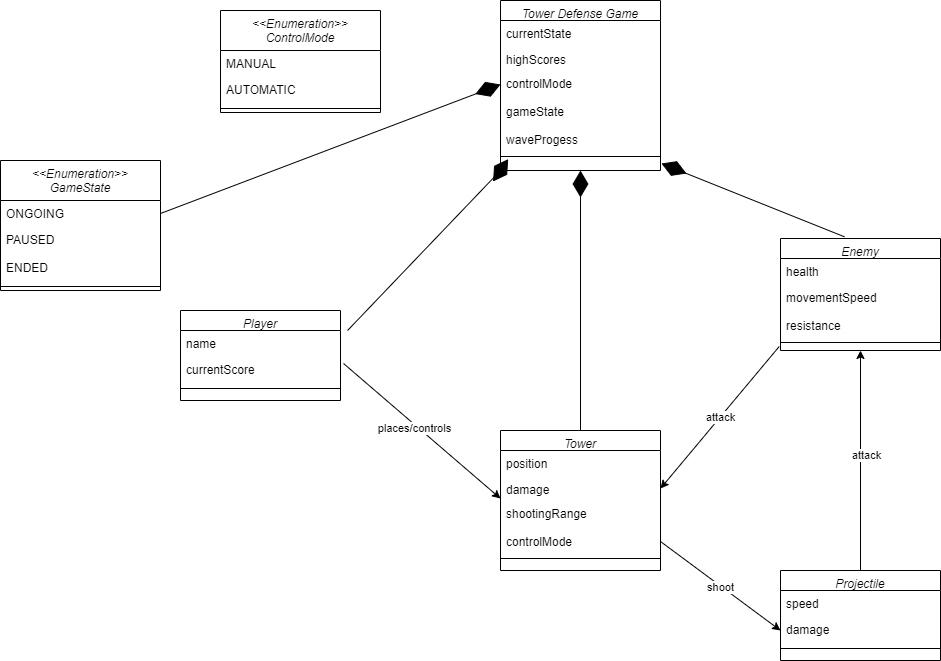

The diagram above was exported from draw.io. Its source (the exported page's mxGraphModel, read from the mxfile embedded in the PNG):
<mxGraphModel dx="2913" dy="662" grid="1" gridSize="10" guides="1" tooltips="1" connect="1" arrows="1" fold="1" page="1" pageScale="1" pageWidth="827" pageHeight="1169" math="0" shadow="0">
  <root>
    <mxCell id="WIyWlLk6GJQsqaUBKTNV-0" />
    <mxCell id="WIyWlLk6GJQsqaUBKTNV-1" parent="WIyWlLk6GJQsqaUBKTNV-0" />
    <mxCell id="qzUQeWGxuXJkhdj08BrN-0" value="Tower Defense Game" style="swimlane;fontStyle=2;align=center;verticalAlign=top;childLayout=stackLayout;horizontal=1;startSize=20;horizontalStack=0;resizeParent=1;resizeLast=0;collapsible=1;marginBottom=0;rounded=0;shadow=0;strokeWidth=1;" parent="WIyWlLk6GJQsqaUBKTNV-1" vertex="1">
      <mxGeometry x="-460" y="20" width="160" height="170" as="geometry">
        <mxRectangle x="230" y="140" width="160" height="26" as="alternateBounds" />
      </mxGeometry>
    </mxCell>
    <mxCell id="qzUQeWGxuXJkhdj08BrN-1" value="currentState" style="text;align=left;verticalAlign=top;spacingLeft=4;spacingRight=4;overflow=hidden;rotatable=0;points=[[0,0.5],[1,0.5]];portConstraint=eastwest;" parent="qzUQeWGxuXJkhdj08BrN-0" vertex="1">
      <mxGeometry y="20" width="160" height="26" as="geometry" />
    </mxCell>
    <mxCell id="qzUQeWGxuXJkhdj08BrN-80" value="highScores" style="text;align=left;verticalAlign=top;spacingLeft=4;spacingRight=4;overflow=hidden;rotatable=0;points=[[0,0.5],[1,0.5]];portConstraint=eastwest;rounded=0;shadow=0;html=0;" parent="qzUQeWGxuXJkhdj08BrN-0" vertex="1">
      <mxGeometry y="46" width="160" height="24" as="geometry" />
    </mxCell>
    <mxCell id="qzUQeWGxuXJkhdj08BrN-2" value="controlMode" style="text;align=left;verticalAlign=top;spacingLeft=4;spacingRight=4;overflow=hidden;rotatable=0;points=[[0,0.5],[1,0.5]];portConstraint=eastwest;rounded=0;shadow=0;html=0;" parent="qzUQeWGxuXJkhdj08BrN-0" vertex="1">
      <mxGeometry y="70" width="160" height="28" as="geometry" />
    </mxCell>
    <mxCell id="qzUQeWGxuXJkhdj08BrN-93" value="gameState" style="text;align=left;verticalAlign=top;spacingLeft=4;spacingRight=4;overflow=hidden;rotatable=0;points=[[0,0.5],[1,0.5]];portConstraint=eastwest;rounded=0;shadow=0;html=0;" parent="qzUQeWGxuXJkhdj08BrN-0" vertex="1">
      <mxGeometry y="98" width="160" height="28" as="geometry" />
    </mxCell>
    <mxCell id="qzUQeWGxuXJkhdj08BrN-9" value="waveProgess" style="text;align=left;verticalAlign=top;spacingLeft=4;spacingRight=4;overflow=hidden;rotatable=0;points=[[0,0.5],[1,0.5]];portConstraint=eastwest;rounded=0;shadow=0;html=0;" parent="qzUQeWGxuXJkhdj08BrN-0" vertex="1">
      <mxGeometry y="126" width="160" height="26" as="geometry" />
    </mxCell>
    <mxCell id="qzUQeWGxuXJkhdj08BrN-4" value="" style="line;html=1;strokeWidth=1;align=left;verticalAlign=middle;spacingTop=-1;spacingLeft=3;spacingRight=3;rotatable=0;labelPosition=right;points=[];portConstraint=eastwest;" parent="qzUQeWGxuXJkhdj08BrN-0" vertex="1">
      <mxGeometry y="152" width="160" height="8" as="geometry" />
    </mxCell>
    <mxCell id="qzUQeWGxuXJkhdj08BrN-11" value="Player" style="swimlane;fontStyle=2;align=center;verticalAlign=top;childLayout=stackLayout;horizontal=1;startSize=20;horizontalStack=0;resizeParent=1;resizeLast=0;collapsible=1;marginBottom=0;rounded=0;shadow=0;strokeWidth=1;" parent="WIyWlLk6GJQsqaUBKTNV-1" vertex="1">
      <mxGeometry x="-780" y="330" width="160" height="90" as="geometry">
        <mxRectangle x="230" y="140" width="160" height="26" as="alternateBounds" />
      </mxGeometry>
    </mxCell>
    <mxCell id="qzUQeWGxuXJkhdj08BrN-12" value="name" style="text;align=left;verticalAlign=top;spacingLeft=4;spacingRight=4;overflow=hidden;rotatable=0;points=[[0,0.5],[1,0.5]];portConstraint=eastwest;" parent="qzUQeWGxuXJkhdj08BrN-11" vertex="1">
      <mxGeometry y="20" width="160" height="26" as="geometry" />
    </mxCell>
    <mxCell id="qzUQeWGxuXJkhdj08BrN-13" value="currentScore" style="text;align=left;verticalAlign=top;spacingLeft=4;spacingRight=4;overflow=hidden;rotatable=0;points=[[0,0.5],[1,0.5]];portConstraint=eastwest;rounded=0;shadow=0;html=0;" parent="qzUQeWGxuXJkhdj08BrN-11" vertex="1">
      <mxGeometry y="46" width="160" height="28" as="geometry" />
    </mxCell>
    <mxCell id="qzUQeWGxuXJkhdj08BrN-15" value="" style="line;html=1;strokeWidth=1;align=left;verticalAlign=middle;spacingTop=-1;spacingLeft=3;spacingRight=3;rotatable=0;labelPosition=right;points=[];portConstraint=eastwest;" parent="qzUQeWGxuXJkhdj08BrN-11" vertex="1">
      <mxGeometry y="74" width="160" height="8" as="geometry" />
    </mxCell>
    <mxCell id="qzUQeWGxuXJkhdj08BrN-21" value="Tower" style="swimlane;fontStyle=2;align=center;verticalAlign=top;childLayout=stackLayout;horizontal=1;startSize=20;horizontalStack=0;resizeParent=1;resizeLast=0;collapsible=1;marginBottom=0;rounded=0;shadow=0;strokeWidth=1;" parent="WIyWlLk6GJQsqaUBKTNV-1" vertex="1">
      <mxGeometry x="-460" y="450" width="160" height="140" as="geometry">
        <mxRectangle x="230" y="140" width="160" height="26" as="alternateBounds" />
      </mxGeometry>
    </mxCell>
    <mxCell id="qzUQeWGxuXJkhdj08BrN-22" value="position" style="text;align=left;verticalAlign=top;spacingLeft=4;spacingRight=4;overflow=hidden;rotatable=0;points=[[0,0.5],[1,0.5]];portConstraint=eastwest;" parent="qzUQeWGxuXJkhdj08BrN-21" vertex="1">
      <mxGeometry y="20" width="160" height="26" as="geometry" />
    </mxCell>
    <mxCell id="qzUQeWGxuXJkhdj08BrN-23" value="damage" style="text;align=left;verticalAlign=top;spacingLeft=4;spacingRight=4;overflow=hidden;rotatable=0;points=[[0,0.5],[1,0.5]];portConstraint=eastwest;rounded=0;shadow=0;html=0;" parent="qzUQeWGxuXJkhdj08BrN-21" vertex="1">
      <mxGeometry y="46" width="160" height="24" as="geometry" />
    </mxCell>
    <mxCell id="qzUQeWGxuXJkhdj08BrN-41" value="shootingRange" style="text;align=left;verticalAlign=top;spacingLeft=4;spacingRight=4;overflow=hidden;rotatable=0;points=[[0,0.5],[1,0.5]];portConstraint=eastwest;rounded=0;shadow=0;html=0;" parent="qzUQeWGxuXJkhdj08BrN-21" vertex="1">
      <mxGeometry y="70" width="160" height="28" as="geometry" />
    </mxCell>
    <mxCell id="qzUQeWGxuXJkhdj08BrN-24" value="controlMode" style="text;align=left;verticalAlign=top;spacingLeft=4;spacingRight=4;overflow=hidden;rotatable=0;points=[[0,0.5],[1,0.5]];portConstraint=eastwest;rounded=0;shadow=0;html=0;" parent="qzUQeWGxuXJkhdj08BrN-21" vertex="1">
      <mxGeometry y="98" width="160" height="26" as="geometry" />
    </mxCell>
    <mxCell id="qzUQeWGxuXJkhdj08BrN-25" value="" style="line;html=1;strokeWidth=1;align=left;verticalAlign=middle;spacingTop=-1;spacingLeft=3;spacingRight=3;rotatable=0;labelPosition=right;points=[];portConstraint=eastwest;" parent="qzUQeWGxuXJkhdj08BrN-21" vertex="1">
      <mxGeometry y="124" width="160" height="8" as="geometry" />
    </mxCell>
    <mxCell id="qzUQeWGxuXJkhdj08BrN-42" value="Enemy" style="swimlane;fontStyle=2;align=center;verticalAlign=top;childLayout=stackLayout;horizontal=1;startSize=20;horizontalStack=0;resizeParent=1;resizeLast=0;collapsible=1;marginBottom=0;rounded=0;shadow=0;strokeWidth=1;" parent="WIyWlLk6GJQsqaUBKTNV-1" vertex="1">
      <mxGeometry x="-180" y="258" width="160" height="112" as="geometry">
        <mxRectangle x="230" y="140" width="160" height="26" as="alternateBounds" />
      </mxGeometry>
    </mxCell>
    <mxCell id="qzUQeWGxuXJkhdj08BrN-43" value="health" style="text;align=left;verticalAlign=top;spacingLeft=4;spacingRight=4;overflow=hidden;rotatable=0;points=[[0,0.5],[1,0.5]];portConstraint=eastwest;" parent="qzUQeWGxuXJkhdj08BrN-42" vertex="1">
      <mxGeometry y="20" width="160" height="26" as="geometry" />
    </mxCell>
    <mxCell id="qzUQeWGxuXJkhdj08BrN-44" value="movementSpeed" style="text;align=left;verticalAlign=top;spacingLeft=4;spacingRight=4;overflow=hidden;rotatable=0;points=[[0,0.5],[1,0.5]];portConstraint=eastwest;rounded=0;shadow=0;html=0;" parent="qzUQeWGxuXJkhdj08BrN-42" vertex="1">
      <mxGeometry y="46" width="160" height="28" as="geometry" />
    </mxCell>
    <mxCell id="qzUQeWGxuXJkhdj08BrN-45" value="resistance" style="text;align=left;verticalAlign=top;spacingLeft=4;spacingRight=4;overflow=hidden;rotatable=0;points=[[0,0.5],[1,0.5]];portConstraint=eastwest;rounded=0;shadow=0;html=0;" parent="qzUQeWGxuXJkhdj08BrN-42" vertex="1">
      <mxGeometry y="74" width="160" height="26" as="geometry" />
    </mxCell>
    <mxCell id="qzUQeWGxuXJkhdj08BrN-46" value="" style="line;html=1;strokeWidth=1;align=left;verticalAlign=middle;spacingTop=-1;spacingLeft=3;spacingRight=3;rotatable=0;labelPosition=right;points=[];portConstraint=eastwest;" parent="qzUQeWGxuXJkhdj08BrN-42" vertex="1">
      <mxGeometry y="100" width="160" height="8" as="geometry" />
    </mxCell>
    <mxCell id="qzUQeWGxuXJkhdj08BrN-52" value="Projectile" style="swimlane;fontStyle=2;align=center;verticalAlign=top;childLayout=stackLayout;horizontal=1;startSize=20;horizontalStack=0;resizeParent=1;resizeLast=0;collapsible=1;marginBottom=0;rounded=0;shadow=0;strokeWidth=1;" parent="WIyWlLk6GJQsqaUBKTNV-1" vertex="1">
      <mxGeometry x="-180" y="590" width="160" height="90" as="geometry">
        <mxRectangle x="230" y="140" width="160" height="26" as="alternateBounds" />
      </mxGeometry>
    </mxCell>
    <mxCell id="qzUQeWGxuXJkhdj08BrN-53" value="speed" style="text;align=left;verticalAlign=top;spacingLeft=4;spacingRight=4;overflow=hidden;rotatable=0;points=[[0,0.5],[1,0.5]];portConstraint=eastwest;" parent="qzUQeWGxuXJkhdj08BrN-52" vertex="1">
      <mxGeometry y="20" width="160" height="26" as="geometry" />
    </mxCell>
    <mxCell id="qzUQeWGxuXJkhdj08BrN-54" value="damage" style="text;align=left;verticalAlign=top;spacingLeft=4;spacingRight=4;overflow=hidden;rotatable=0;points=[[0,0.5],[1,0.5]];portConstraint=eastwest;rounded=0;shadow=0;html=0;" parent="qzUQeWGxuXJkhdj08BrN-52" vertex="1">
      <mxGeometry y="46" width="160" height="28" as="geometry" />
    </mxCell>
    <mxCell id="qzUQeWGxuXJkhdj08BrN-56" value="" style="line;html=1;strokeWidth=1;align=left;verticalAlign=middle;spacingTop=-1;spacingLeft=3;spacingRight=3;rotatable=0;labelPosition=right;points=[];portConstraint=eastwest;" parent="qzUQeWGxuXJkhdj08BrN-52" vertex="1">
      <mxGeometry y="74" width="160" height="8" as="geometry" />
    </mxCell>
    <mxCell id="qzUQeWGxuXJkhdj08BrN-61" value="" style="endArrow=classic;html=1;rounded=0;entryX=0;entryY=-0.071;entryDx=0;entryDy=0;exitX=1.019;exitY=0.25;exitDx=0;exitDy=0;exitPerimeter=0;entryPerimeter=0;" parent="WIyWlLk6GJQsqaUBKTNV-1" source="qzUQeWGxuXJkhdj08BrN-13" target="qzUQeWGxuXJkhdj08BrN-41" edge="1">
      <mxGeometry width="50" height="50" relative="1" as="geometry">
        <mxPoint x="-180" y="320" as="sourcePoint" />
        <mxPoint x="-130" y="270" as="targetPoint" />
        <Array as="points" />
      </mxGeometry>
    </mxCell>
    <mxCell id="qzUQeWGxuXJkhdj08BrN-67" value="places/controls" style="edgeLabel;html=1;align=center;verticalAlign=middle;resizable=0;points=[];" parent="qzUQeWGxuXJkhdj08BrN-61" connectable="0" vertex="1">
      <mxGeometry x="-0.0812" y="-3" relative="1" as="geometry">
        <mxPoint as="offset" />
      </mxGeometry>
    </mxCell>
    <mxCell id="qzUQeWGxuXJkhdj08BrN-63" value="" style="endArrow=diamondThin;endFill=1;endSize=24;html=1;rounded=0;entryX=1.006;entryY=0.125;entryDx=0;entryDy=0;entryPerimeter=0;exitX=0.4;exitY=-0.015;exitDx=0;exitDy=0;exitPerimeter=0;" parent="WIyWlLk6GJQsqaUBKTNV-1" source="qzUQeWGxuXJkhdj08BrN-42" edge="1">
      <mxGeometry width="160" relative="1" as="geometry">
        <mxPoint x="-240" y="300" as="sourcePoint" />
        <mxPoint x="-299.03999999999996" y="183" as="targetPoint" />
      </mxGeometry>
    </mxCell>
    <mxCell id="qzUQeWGxuXJkhdj08BrN-65" value="" style="line;strokeWidth=1;fillColor=none;align=left;verticalAlign=middle;spacingTop=-1;spacingLeft=3;spacingRight=3;rotatable=0;labelPosition=right;points=[];portConstraint=eastwest;strokeColor=inherit;" parent="WIyWlLk6GJQsqaUBKTNV-1" vertex="1">
      <mxGeometry x="-180" y="390" height="8" as="geometry" />
    </mxCell>
    <mxCell id="qzUQeWGxuXJkhdj08BrN-68" value="&lt;&lt;Enumeration&gt;&gt;&#10;GameState" style="swimlane;fontStyle=2;align=center;verticalAlign=top;childLayout=stackLayout;horizontal=1;startSize=40;horizontalStack=0;resizeParent=1;resizeLast=0;collapsible=1;marginBottom=0;rounded=0;shadow=0;strokeWidth=1;" parent="WIyWlLk6GJQsqaUBKTNV-1" vertex="1">
      <mxGeometry x="-960" y="180" width="160" height="130" as="geometry">
        <mxRectangle x="230" y="140" width="160" height="26" as="alternateBounds" />
      </mxGeometry>
    </mxCell>
    <mxCell id="qzUQeWGxuXJkhdj08BrN-69" value="ONGOING" style="text;align=left;verticalAlign=top;spacingLeft=4;spacingRight=4;overflow=hidden;rotatable=0;points=[[0,0.5],[1,0.5]];portConstraint=eastwest;" parent="qzUQeWGxuXJkhdj08BrN-68" vertex="1">
      <mxGeometry y="40" width="160" height="26" as="geometry" />
    </mxCell>
    <mxCell id="qzUQeWGxuXJkhdj08BrN-70" value="PAUSED" style="text;align=left;verticalAlign=top;spacingLeft=4;spacingRight=4;overflow=hidden;rotatable=0;points=[[0,0.5],[1,0.5]];portConstraint=eastwest;rounded=0;shadow=0;html=0;" parent="qzUQeWGxuXJkhdj08BrN-68" vertex="1">
      <mxGeometry y="66" width="160" height="28" as="geometry" />
    </mxCell>
    <mxCell id="qzUQeWGxuXJkhdj08BrN-74" value="ENDED" style="text;align=left;verticalAlign=top;spacingLeft=4;spacingRight=4;overflow=hidden;rotatable=0;points=[[0,0.5],[1,0.5]];portConstraint=eastwest;rounded=0;shadow=0;html=0;" parent="qzUQeWGxuXJkhdj08BrN-68" vertex="1">
      <mxGeometry y="94" width="160" height="28" as="geometry" />
    </mxCell>
    <mxCell id="qzUQeWGxuXJkhdj08BrN-71" value="" style="line;html=1;strokeWidth=1;align=left;verticalAlign=middle;spacingTop=-1;spacingLeft=3;spacingRight=3;rotatable=0;labelPosition=right;points=[];portConstraint=eastwest;" parent="qzUQeWGxuXJkhdj08BrN-68" vertex="1">
      <mxGeometry y="122" width="160" height="8" as="geometry" />
    </mxCell>
    <mxCell id="qzUQeWGxuXJkhdj08BrN-75" value="&lt;&lt;Enumeration&gt;&gt;&#10;ControlMode" style="swimlane;fontStyle=2;align=center;verticalAlign=top;childLayout=stackLayout;horizontal=1;startSize=40;horizontalStack=0;resizeParent=1;resizeLast=0;collapsible=1;marginBottom=0;rounded=0;shadow=0;strokeWidth=1;" parent="WIyWlLk6GJQsqaUBKTNV-1" vertex="1">
      <mxGeometry x="-740" y="30" width="160" height="102" as="geometry">
        <mxRectangle x="230" y="140" width="160" height="26" as="alternateBounds" />
      </mxGeometry>
    </mxCell>
    <mxCell id="qzUQeWGxuXJkhdj08BrN-76" value="MANUAL" style="text;align=left;verticalAlign=top;spacingLeft=4;spacingRight=4;overflow=hidden;rotatable=0;points=[[0,0.5],[1,0.5]];portConstraint=eastwest;" parent="qzUQeWGxuXJkhdj08BrN-75" vertex="1">
      <mxGeometry y="40" width="160" height="26" as="geometry" />
    </mxCell>
    <mxCell id="qzUQeWGxuXJkhdj08BrN-77" value="AUTOMATIC" style="text;align=left;verticalAlign=top;spacingLeft=4;spacingRight=4;overflow=hidden;rotatable=0;points=[[0,0.5],[1,0.5]];portConstraint=eastwest;rounded=0;shadow=0;html=0;" parent="qzUQeWGxuXJkhdj08BrN-75" vertex="1">
      <mxGeometry y="66" width="160" height="28" as="geometry" />
    </mxCell>
    <mxCell id="qzUQeWGxuXJkhdj08BrN-79" value="" style="line;html=1;strokeWidth=1;align=left;verticalAlign=middle;spacingTop=-1;spacingLeft=3;spacingRight=3;rotatable=0;labelPosition=right;points=[];portConstraint=eastwest;" parent="qzUQeWGxuXJkhdj08BrN-75" vertex="1">
      <mxGeometry y="94" width="160" height="8" as="geometry" />
    </mxCell>
    <mxCell id="qzUQeWGxuXJkhdj08BrN-87" value="" style="endArrow=classic;html=1;rounded=0;entryX=0;entryY=0.5;entryDx=0;entryDy=0;exitX=1;exitY=0.5;exitDx=0;exitDy=0;" parent="WIyWlLk6GJQsqaUBKTNV-1" source="qzUQeWGxuXJkhdj08BrN-24" target="qzUQeWGxuXJkhdj08BrN-54" edge="1">
      <mxGeometry width="50" height="50" relative="1" as="geometry">
        <mxPoint x="-120" y="540" as="sourcePoint" />
        <mxPoint x="-180" y="697.26" as="targetPoint" />
      </mxGeometry>
    </mxCell>
    <mxCell id="qzUQeWGxuXJkhdj08BrN-88" value="shoot" style="edgeLabel;html=1;align=center;verticalAlign=middle;resizable=0;points=[];" parent="qzUQeWGxuXJkhdj08BrN-87" connectable="0" vertex="1">
      <mxGeometry x="0.0197" y="-2" relative="1" as="geometry">
        <mxPoint y="-1" as="offset" />
      </mxGeometry>
    </mxCell>
    <mxCell id="qzUQeWGxuXJkhdj08BrN-89" value="" style="endArrow=classic;html=1;rounded=0;exitX=0.5;exitY=0;exitDx=0;exitDy=0;entryX=0.5;entryY=1;entryDx=0;entryDy=0;" parent="WIyWlLk6GJQsqaUBKTNV-1" source="qzUQeWGxuXJkhdj08BrN-52" target="qzUQeWGxuXJkhdj08BrN-42" edge="1">
      <mxGeometry width="50" height="50" relative="1" as="geometry">
        <mxPoint x="-60" y="520" as="sourcePoint" />
        <mxPoint x="-10" y="470" as="targetPoint" />
      </mxGeometry>
    </mxCell>
    <mxCell id="qzUQeWGxuXJkhdj08BrN-90" value="attack" style="edgeLabel;html=1;align=center;verticalAlign=middle;resizable=0;points=[];" parent="qzUQeWGxuXJkhdj08BrN-89" connectable="0" vertex="1">
      <mxGeometry x="0.0529" y="-5" relative="1" as="geometry">
        <mxPoint as="offset" />
      </mxGeometry>
    </mxCell>
    <mxCell id="qzUQeWGxuXJkhdj08BrN-91" value="" style="endArrow=classic;html=1;rounded=0;entryX=1;entryY=0.5;entryDx=0;entryDy=0;exitX=-0.008;exitY=0;exitDx=0;exitDy=0;exitPerimeter=0;" parent="WIyWlLk6GJQsqaUBKTNV-1" target="qzUQeWGxuXJkhdj08BrN-23" edge="1">
      <mxGeometry width="50" height="50" relative="1" as="geometry">
        <mxPoint x="-181.2800000000002" y="366" as="sourcePoint" />
        <mxPoint x="-210" y="410" as="targetPoint" />
      </mxGeometry>
    </mxCell>
    <mxCell id="qzUQeWGxuXJkhdj08BrN-92" value="attack" style="edgeLabel;html=1;align=center;verticalAlign=middle;resizable=0;points=[];" parent="qzUQeWGxuXJkhdj08BrN-91" connectable="0" vertex="1">
      <mxGeometry x="-0.0085" relative="1" as="geometry">
        <mxPoint as="offset" />
      </mxGeometry>
    </mxCell>
    <mxCell id="qzUQeWGxuXJkhdj08BrN-64" value="" style="endArrow=diamondThin;endFill=1;endSize=24;html=1;rounded=0;exitX=1.044;exitY=0;exitDx=0;exitDy=0;exitPerimeter=0;entryX=0.048;entryY=1.255;entryDx=0;entryDy=0;entryPerimeter=0;" parent="WIyWlLk6GJQsqaUBKTNV-1" source="qzUQeWGxuXJkhdj08BrN-12" target="qzUQeWGxuXJkhdj08BrN-9" edge="1">
      <mxGeometry width="160" relative="1" as="geometry">
        <mxPoint x="-470" y="254.5" as="sourcePoint" />
        <mxPoint x="-480" y="200" as="targetPoint" />
        <Array as="points">
          <mxPoint x="-460" y="190" />
        </Array>
      </mxGeometry>
    </mxCell>
    <mxCell id="qzUQeWGxuXJkhdj08BrN-97" value="" style="endArrow=diamondThin;endFill=1;endSize=24;html=1;rounded=0;entryX=0;entryY=0.5;entryDx=0;entryDy=0;exitX=1;exitY=0.5;exitDx=0;exitDy=0;" parent="WIyWlLk6GJQsqaUBKTNV-1" source="qzUQeWGxuXJkhdj08BrN-69" target="qzUQeWGxuXJkhdj08BrN-2" edge="1">
      <mxGeometry width="160" relative="1" as="geometry">
        <mxPoint x="-170" y="510" as="sourcePoint" />
        <mxPoint x="-10" y="510" as="targetPoint" />
      </mxGeometry>
    </mxCell>
    <mxCell id="IeHSznutc-Ac7XZVQ-Wf-0" value="" style="endArrow=diamondThin;endFill=1;endSize=24;html=1;rounded=0;entryX=0.5;entryY=1;entryDx=0;entryDy=0;exitX=0.5;exitY=0;exitDx=0;exitDy=0;" edge="1" parent="WIyWlLk6GJQsqaUBKTNV-1" source="qzUQeWGxuXJkhdj08BrN-21" target="qzUQeWGxuXJkhdj08BrN-0">
      <mxGeometry width="160" relative="1" as="geometry">
        <mxPoint x="-106" y="265" as="sourcePoint" />
        <mxPoint x="-289.03999999999996" y="193" as="targetPoint" />
      </mxGeometry>
    </mxCell>
  </root>
</mxGraphModel>